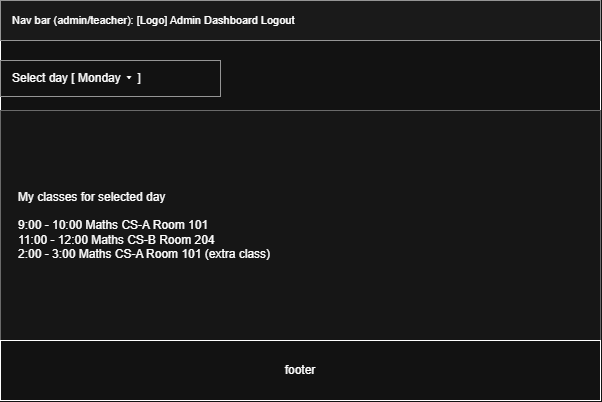

The diagram above was exported from draw.io. Its source (the exported page's mxGraphModel, read from the mxfile embedded in the PNG):
<mxGraphModel dx="1030" dy="562" grid="1" gridSize="10" guides="1" tooltips="1" connect="1" arrows="1" fold="1" page="1" pageScale="1" pageWidth="680" pageHeight="480" math="0" shadow="0">
  <root>
    <mxCell id="0" />
    <mxCell id="1" parent="0" />
    <mxCell id="FqAYeMTs2b3Tnvfnjzi0-1" parent="1" style="rounded=0;whiteSpace=wrap;html=1;" value="" vertex="1">
      <mxGeometry height="400" width="600" x="40" y="40" as="geometry" />
    </mxCell>
    <mxCell id="nav" parent="1" style="fillColor=#f5f5f5;strokeColor=#666666;fontSize=11;align=left;spacingLeft=10;whiteSpace=wrap;" value="Nav bar (admin/teacher):  [Logo]     Admin Dashboard   Logout" vertex="1">
      <mxGeometry height="40" width="600" x="40" y="40" as="geometry" />
    </mxCell>
    <mxCell id="dropdown" parent="1" style="fillColor=#ffffff;strokeColor=#666666;fontSize=12;align=left;spacingLeft=10;whiteSpace=wrap;" value="Select day  [ Monday ▾ ]" vertex="1">
      <mxGeometry height="36" width="220" x="40" y="100" as="geometry" />
    </mxCell>
    <mxCell id="table" parent="1" style="fillColor=#fafafa;strokeColor=#999999;fontSize=12;align=left;verticalAlign=middle;spacingLeft=16;whiteSpace=wrap;" value="My classes for selected day&#10;&#10;9:00 - 10:00    Maths    CS-A    Room 101&#10;11:00 - 12:00   Maths    CS-B    Room 204&#10;2:00 - 3:00     Maths    CS-A    Room 101 (extra class)" vertex="1">
      <mxGeometry height="230" width="600" x="40" y="150" as="geometry" />
    </mxCell>
    <mxCell id="FqAYeMTs2b3Tnvfnjzi0-5" parent="1" style="rounded=0;whiteSpace=wrap;html=1;" value="footer" vertex="1">
      <mxGeometry height="60" width="600" x="40" y="380" as="geometry" />
    </mxCell>
  </root>
</mxGraphModel>